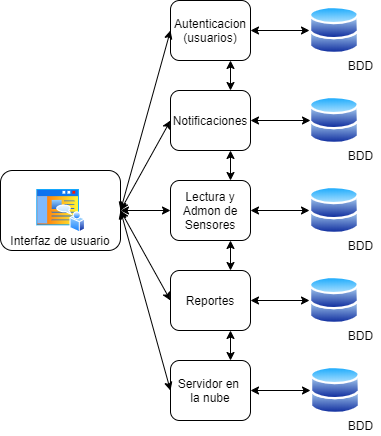

The diagram above was exported from draw.io. Its source (the exported page's mxGraphModel, read from the mxfile embedded in the PNG):
<mxGraphModel dx="736" dy="512" grid="1" gridSize="10" guides="1" tooltips="1" connect="1" arrows="1" fold="1" page="1" pageScale="1" pageWidth="827" pageHeight="1169" math="0" shadow="0">
  <root>
    <mxCell id="0" />
    <mxCell id="1" parent="0" />
    <mxCell id="5" value="Autenticacion (usuarios)" style="rounded=1;whiteSpace=wrap;html=1;" vertex="1" parent="1">
      <mxGeometry x="250" y="40" width="80" height="60" as="geometry" />
    </mxCell>
    <mxCell id="6" value="Notificaciones" style="rounded=1;whiteSpace=wrap;html=1;" vertex="1" parent="1">
      <mxGeometry x="250" y="130" width="80" height="60" as="geometry" />
    </mxCell>
    <mxCell id="7" value="Lectura y Admon de Sensores" style="rounded=1;whiteSpace=wrap;html=1;" vertex="1" parent="1">
      <mxGeometry x="250" y="220" width="80" height="60" as="geometry" />
    </mxCell>
    <mxCell id="8" value="Reportes" style="rounded=1;whiteSpace=wrap;html=1;" vertex="1" parent="1">
      <mxGeometry x="250" y="310" width="80" height="60" as="geometry" />
    </mxCell>
    <mxCell id="9" value="" style="group" vertex="1" connectable="0" parent="1">
      <mxGeometry x="80" y="210" width="120" height="80" as="geometry" />
    </mxCell>
    <mxCell id="3" value="Interfaz de usuario" style="rounded=1;whiteSpace=wrap;html=1;verticalAlign=bottom;" vertex="1" parent="9">
      <mxGeometry width="120" height="80" as="geometry" />
    </mxCell>
    <mxCell id="4" value="" style="aspect=fixed;perimeter=ellipsePerimeter;html=1;align=center;shadow=0;dashed=0;spacingTop=3;image;image=img/lib/active_directory/home_page.svg;" vertex="1" parent="9">
      <mxGeometry x="35" y="17.5" width="50" height="45" as="geometry" />
    </mxCell>
    <mxCell id="10" value="Servidor en &lt;br&gt;la nube" style="rounded=1;whiteSpace=wrap;html=1;" vertex="1" parent="1">
      <mxGeometry x="250" y="400" width="80" height="60" as="geometry" />
    </mxCell>
    <mxCell id="11" value="" style="aspect=fixed;perimeter=ellipsePerimeter;html=1;align=center;shadow=0;dashed=0;spacingTop=3;image;image=img/lib/active_directory/databases.svg;" vertex="1" parent="1">
      <mxGeometry x="389" y="45.5" width="50" height="49" as="geometry" />
    </mxCell>
    <mxCell id="12" value="" style="aspect=fixed;perimeter=ellipsePerimeter;html=1;align=center;shadow=0;dashed=0;spacingTop=3;image;image=img/lib/active_directory/databases.svg;" vertex="1" parent="1">
      <mxGeometry x="389" y="135.5" width="50" height="49" as="geometry" />
    </mxCell>
    <mxCell id="13" value="" style="aspect=fixed;perimeter=ellipsePerimeter;html=1;align=center;shadow=0;dashed=0;spacingTop=3;image;image=img/lib/active_directory/databases.svg;" vertex="1" parent="1">
      <mxGeometry x="389" y="225.5" width="50" height="49" as="geometry" />
    </mxCell>
    <mxCell id="14" value="" style="aspect=fixed;perimeter=ellipsePerimeter;html=1;align=center;shadow=0;dashed=0;spacingTop=3;image;image=img/lib/active_directory/databases.svg;" vertex="1" parent="1">
      <mxGeometry x="389" y="315.5" width="50" height="49" as="geometry" />
    </mxCell>
    <mxCell id="15" value="" style="aspect=fixed;perimeter=ellipsePerimeter;html=1;align=center;shadow=0;dashed=0;spacingTop=3;image;image=img/lib/active_directory/databases.svg;" vertex="1" parent="1">
      <mxGeometry x="390" y="405.5" width="50" height="49" as="geometry" />
    </mxCell>
    <mxCell id="16" value="" style="endArrow=classic;startArrow=classic;html=1;exitX=1;exitY=0.5;exitDx=0;exitDy=0;entryX=0;entryY=0.5;entryDx=0;entryDy=0;" edge="1" parent="1" source="3" target="5">
      <mxGeometry width="50" height="50" relative="1" as="geometry">
        <mxPoint x="350" y="290" as="sourcePoint" />
        <mxPoint x="400" y="240" as="targetPoint" />
      </mxGeometry>
    </mxCell>
    <mxCell id="17" value="" style="endArrow=classic;startArrow=classic;html=1;exitX=1;exitY=0.5;exitDx=0;exitDy=0;entryX=0;entryY=0.5;entryDx=0;entryDy=0;" edge="1" parent="1" source="3" target="7">
      <mxGeometry width="50" height="50" relative="1" as="geometry">
        <mxPoint x="70" y="410" as="sourcePoint" />
        <mxPoint x="120" y="360" as="targetPoint" />
      </mxGeometry>
    </mxCell>
    <mxCell id="19" value="" style="endArrow=classic;startArrow=classic;html=1;exitX=1;exitY=0.5;exitDx=0;exitDy=0;entryX=0;entryY=0.5;entryDx=0;entryDy=0;" edge="1" parent="1" source="3" target="6">
      <mxGeometry width="50" height="50" relative="1" as="geometry">
        <mxPoint x="80" y="400" as="sourcePoint" />
        <mxPoint x="130" y="350" as="targetPoint" />
      </mxGeometry>
    </mxCell>
    <mxCell id="20" value="" style="endArrow=classic;startArrow=classic;html=1;exitX=1;exitY=0.5;exitDx=0;exitDy=0;entryX=0;entryY=0.5;entryDx=0;entryDy=0;" edge="1" parent="1" source="3" target="8">
      <mxGeometry width="50" height="50" relative="1" as="geometry">
        <mxPoint x="110" y="420" as="sourcePoint" />
        <mxPoint x="160" y="370" as="targetPoint" />
      </mxGeometry>
    </mxCell>
    <mxCell id="21" value="" style="endArrow=classic;startArrow=classic;html=1;exitX=1;exitY=0.5;exitDx=0;exitDy=0;entryX=0;entryY=0.5;entryDx=0;entryDy=0;" edge="1" parent="1" source="3" target="10">
      <mxGeometry width="50" height="50" relative="1" as="geometry">
        <mxPoint x="110" y="430" as="sourcePoint" />
        <mxPoint x="160" y="380" as="targetPoint" />
      </mxGeometry>
    </mxCell>
    <mxCell id="22" value="" style="endArrow=classic;startArrow=classic;html=1;exitX=0.75;exitY=0;exitDx=0;exitDy=0;entryX=0.75;entryY=1;entryDx=0;entryDy=0;" edge="1" parent="1" source="10" target="8">
      <mxGeometry width="50" height="50" relative="1" as="geometry">
        <mxPoint x="150" y="430" as="sourcePoint" />
        <mxPoint x="200" y="380" as="targetPoint" />
      </mxGeometry>
    </mxCell>
    <mxCell id="23" value="" style="endArrow=classic;startArrow=classic;html=1;exitX=0.75;exitY=0;exitDx=0;exitDy=0;entryX=0.75;entryY=1;entryDx=0;entryDy=0;" edge="1" parent="1" source="8" target="7">
      <mxGeometry width="50" height="50" relative="1" as="geometry">
        <mxPoint x="130" y="420" as="sourcePoint" />
        <mxPoint x="180" y="370" as="targetPoint" />
      </mxGeometry>
    </mxCell>
    <mxCell id="24" value="" style="endArrow=classic;startArrow=classic;html=1;exitX=0.75;exitY=0;exitDx=0;exitDy=0;entryX=0.75;entryY=1;entryDx=0;entryDy=0;" edge="1" parent="1" source="7" target="6">
      <mxGeometry width="50" height="50" relative="1" as="geometry">
        <mxPoint x="320" y="320" as="sourcePoint" />
        <mxPoint x="320" y="290" as="targetPoint" />
      </mxGeometry>
    </mxCell>
    <mxCell id="25" value="" style="endArrow=classic;startArrow=classic;html=1;exitX=0.75;exitY=0;exitDx=0;exitDy=0;entryX=0.75;entryY=1;entryDx=0;entryDy=0;" edge="1" parent="1" source="6" target="5">
      <mxGeometry width="50" height="50" relative="1" as="geometry">
        <mxPoint x="550" y="130" as="sourcePoint" />
        <mxPoint x="600" y="80" as="targetPoint" />
      </mxGeometry>
    </mxCell>
    <mxCell id="26" value="" style="endArrow=classic;startArrow=classic;html=1;exitX=1;exitY=0.5;exitDx=0;exitDy=0;entryX=0;entryY=0.5;entryDx=0;entryDy=0;" edge="1" parent="1" source="5" target="11">
      <mxGeometry width="50" height="50" relative="1" as="geometry">
        <mxPoint x="110" y="440" as="sourcePoint" />
        <mxPoint x="160" y="390" as="targetPoint" />
      </mxGeometry>
    </mxCell>
    <mxCell id="29" value="" style="endArrow=classic;startArrow=classic;html=1;exitX=1;exitY=0.5;exitDx=0;exitDy=0;" edge="1" parent="1" source="6">
      <mxGeometry width="50" height="50" relative="1" as="geometry">
        <mxPoint x="530" y="170" as="sourcePoint" />
        <mxPoint x="390" y="160" as="targetPoint" />
      </mxGeometry>
    </mxCell>
    <mxCell id="30" value="" style="endArrow=classic;startArrow=classic;html=1;exitX=1;exitY=0.5;exitDx=0;exitDy=0;entryX=0;entryY=0.5;entryDx=0;entryDy=0;" edge="1" parent="1" source="7" target="13">
      <mxGeometry width="50" height="50" relative="1" as="geometry">
        <mxPoint x="540" y="180" as="sourcePoint" />
        <mxPoint x="590" y="130" as="targetPoint" />
      </mxGeometry>
    </mxCell>
    <mxCell id="31" value="" style="endArrow=classic;startArrow=classic;html=1;exitX=1;exitY=0.5;exitDx=0;exitDy=0;entryX=0;entryY=0.5;entryDx=0;entryDy=0;" edge="1" parent="1" source="8" target="14">
      <mxGeometry width="50" height="50" relative="1" as="geometry">
        <mxPoint x="150" y="420" as="sourcePoint" />
        <mxPoint x="200" y="370" as="targetPoint" />
      </mxGeometry>
    </mxCell>
    <mxCell id="32" value="" style="endArrow=classic;startArrow=classic;html=1;exitX=1;exitY=0.5;exitDx=0;exitDy=0;entryX=0;entryY=0.5;entryDx=0;entryDy=0;" edge="1" parent="1" source="10" target="15">
      <mxGeometry width="50" height="50" relative="1" as="geometry">
        <mxPoint x="550" y="370" as="sourcePoint" />
        <mxPoint x="600" y="320" as="targetPoint" />
      </mxGeometry>
    </mxCell>
    <mxCell id="33" value="BDD" style="text;html=1;align=center;verticalAlign=middle;resizable=0;points=[];autosize=1;" vertex="1" parent="1">
      <mxGeometry x="420" y="94.5" width="40" height="20" as="geometry" />
    </mxCell>
    <mxCell id="34" value="BDD" style="text;html=1;align=center;verticalAlign=middle;resizable=0;points=[];autosize=1;" vertex="1" parent="1">
      <mxGeometry x="420" y="184.5" width="40" height="20" as="geometry" />
    </mxCell>
    <mxCell id="35" value="BDD" style="text;html=1;align=center;verticalAlign=middle;resizable=0;points=[];autosize=1;" vertex="1" parent="1">
      <mxGeometry x="420" y="274.5" width="40" height="20" as="geometry" />
    </mxCell>
    <mxCell id="36" value="BDD" style="text;html=1;align=center;verticalAlign=middle;resizable=0;points=[];autosize=1;" vertex="1" parent="1">
      <mxGeometry x="420" y="364.5" width="40" height="20" as="geometry" />
    </mxCell>
    <mxCell id="37" value="BDD" style="text;html=1;align=center;verticalAlign=middle;resizable=0;points=[];autosize=1;" vertex="1" parent="1">
      <mxGeometry x="420" y="454.5" width="40" height="20" as="geometry" />
    </mxCell>
  </root>
</mxGraphModel>